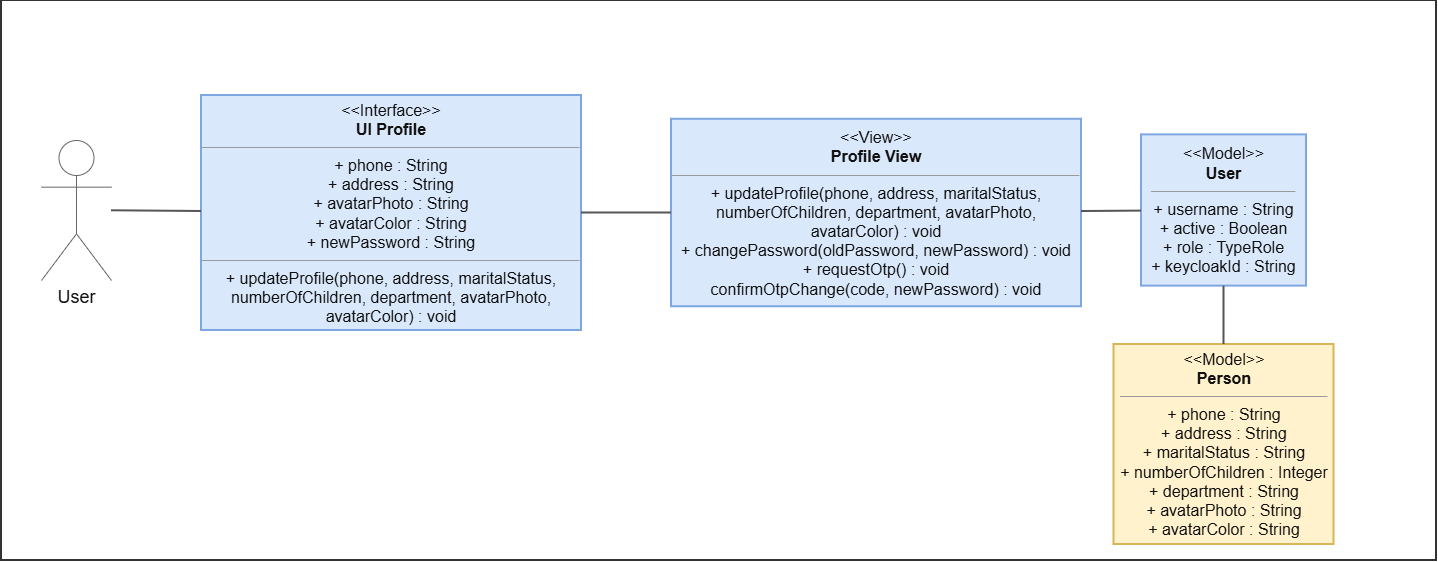

The diagram above was exported from draw.io. Its source (the exported page's mxGraphModel, read from the mxfile embedded in the PNG):
<mxGraphModel dx="4371" dy="-399" grid="1" gridSize="10" guides="1" tooltips="1" connect="1" arrows="1" fold="1" page="1" pageScale="1" pageWidth="827" pageHeight="1169" math="0" shadow="0">
  <root>
    <mxCell id="0" />
    <mxCell id="1" parent="0" />
    <mxCell id="eI-STHQ4XW9cwhAUlBmV-56" parent="1" style="rounded=0;whiteSpace=wrap;html=1;fillColor=#ffffff;strokeColor=#333333;strokeWidth=2;fontSize=22;fontStyle=1;align=center;verticalAlign=top;spacingTop=12;" value="" vertex="1">
      <mxGeometry height="560" width="1435" x="-2120" y="1210" as="geometry" />
    </mxCell>
    <mxCell id="eI-STHQ4XW9cwhAUlBmV-57" parent="1" style="shape=umlActor;verticalLabelPosition=bottom;verticalAlign=top;html=1;outlineConnect=0;strokeColor=#666666;fontSize=18;fontColor=#111111;" value="User" vertex="1">
      <mxGeometry height="140" width="70" x="-2080" y="1350" as="geometry" />
    </mxCell>
    <mxCell id="eI-STHQ4XW9cwhAUlBmV-58" parent="1" style="rounded=0;whiteSpace=wrap;html=1;fillColor=#D9E8FB;strokeColor=#7EA6E0;strokeWidth=2;fontSize=16;fontColor=#111111;" value="&amp;lt;&amp;lt;Interface&amp;gt;&amp;gt;&lt;br&gt;&lt;b&gt;UI Profile&lt;/b&gt;&lt;hr size=&quot;1&quot;&gt;+ phone : String&lt;br&gt;+ address : String&lt;div&gt;+&amp;nbsp;avatarPhoto : String&lt;br&gt;+ avatarColor : String&lt;br&gt;+ newPassword : String&lt;br&gt;&lt;hr size=&quot;1&quot;&gt;+ updateProfile(phone, address, maritalStatus, numberOfChildren, department, avatarPhoto, avatarColor) : void&lt;/div&gt;" vertex="1">
      <mxGeometry height="235" width="380" x="-1920" y="1305" as="geometry" />
    </mxCell>
    <mxCell id="eI-STHQ4XW9cwhAUlBmV-59" parent="1" style="rounded=0;whiteSpace=wrap;html=1;fillColor=#D9E8FB;strokeColor=#7EA6E0;strokeWidth=2;fontSize=16;fontColor=#111111;" value="&amp;lt;&amp;lt;View&amp;gt;&amp;gt;&lt;br&gt;&lt;b&gt;Profile View&lt;/b&gt;&lt;hr size=&quot;1&quot;&gt;+ updateProfile(phone, address, maritalStatus, numberOfChildren, department, avatarPhoto, avatarColor) : void&lt;br&gt;+&amp;nbsp;changePassword(oldPassword, newPassword) : void&lt;div&gt;+&amp;nbsp;requestOtp() : void&lt;/div&gt;&lt;div&gt;confirmOtpChange(code, newPassword) : void&lt;/div&gt;" vertex="1">
      <mxGeometry height="187.5" width="410" x="-1450" y="1328.75" as="geometry" />
    </mxCell>
    <mxCell id="eI-STHQ4XW9cwhAUlBmV-60" parent="1" style="rounded=0;whiteSpace=wrap;html=1;fillColor=#D9E8FB;strokeColor=#7EA6E0;strokeWidth=2;fontSize=16;fontColor=#111111;" value="&amp;lt;&amp;lt;Model&amp;gt;&amp;gt;&lt;br&gt;&lt;b&gt;User&lt;/b&gt;&lt;hr size='1'/&gt;+ username : String&lt;br&gt;+ active : Boolean&lt;br&gt;+ role : TypeRole&lt;br&gt;+ keycloakId : String" vertex="1">
      <mxGeometry height="151.25" width="165" x="-980" y="1344.3700000000001" as="geometry" />
    </mxCell>
    <mxCell id="eI-STHQ4XW9cwhAUlBmV-61" parent="1" style="rounded=0;whiteSpace=wrap;html=1;fillColor=#FFF2CC;strokeColor=#D6B656;strokeWidth=2;fontSize=16;fontColor=#111111;" value="&amp;lt;&amp;lt;Model&amp;gt;&amp;gt;&lt;br&gt;&lt;b&gt;Person&lt;/b&gt;&lt;hr size='1'/&gt;+ phone : String&lt;br&gt;+ address : String&lt;br&gt;+ maritalStatus : String&lt;br&gt;+ numberOfChildren : Integer&lt;br&gt;+ department : String&lt;br&gt;+ avatarPhoto : String&lt;br&gt;+ avatarColor : String" vertex="1">
      <mxGeometry height="200" width="220" x="-1007.5" y="1554" as="geometry" />
    </mxCell>
    <mxCell id="eI-STHQ4XW9cwhAUlBmV-62" edge="1" parent="1" source="eI-STHQ4XW9cwhAUlBmV-57" style="endArrow=none;endFill=0;html=1;rounded=0;strokeColor=#555555;strokeWidth=2;" target="eI-STHQ4XW9cwhAUlBmV-58" value="">
      <mxGeometry relative="1" as="geometry" />
    </mxCell>
    <mxCell id="eI-STHQ4XW9cwhAUlBmV-63" edge="1" parent="1" source="eI-STHQ4XW9cwhAUlBmV-58" style="endArrow=none;html=1;rounded=0;strokeColor=#555555;strokeWidth=2;" target="eI-STHQ4XW9cwhAUlBmV-59" value="">
      <mxGeometry relative="1" as="geometry" />
    </mxCell>
    <mxCell id="eI-STHQ4XW9cwhAUlBmV-64" edge="1" parent="1" source="eI-STHQ4XW9cwhAUlBmV-59" style="endArrow=none;html=1;rounded=0;strokeColor=#555555;strokeWidth=2;" target="eI-STHQ4XW9cwhAUlBmV-60" value="">
      <mxGeometry relative="1" as="geometry" />
    </mxCell>
    <mxCell id="eI-STHQ4XW9cwhAUlBmV-65" edge="1" parent="1" source="eI-STHQ4XW9cwhAUlBmV-60" style="endArrow=none;html=1;rounded=0;strokeColor=#555555;strokeWidth=2;" target="eI-STHQ4XW9cwhAUlBmV-61" value="">
      <mxGeometry relative="1" as="geometry" />
    </mxCell>
  </root>
</mxGraphModel>